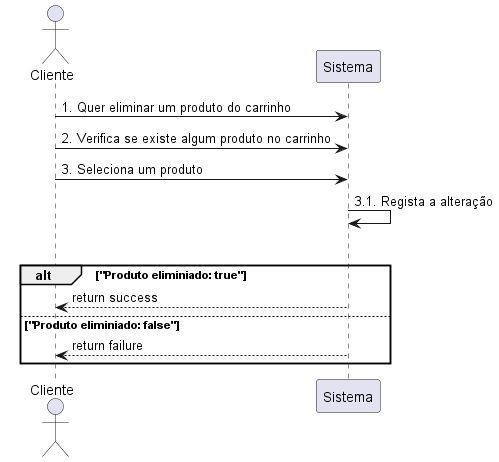

The diagram above was rendered by PlantUML. Its source (embedded in the PNG):
@startuml
actor Cliente as c
participant "Sistema" as s

c -> s: 1. Quer eliminar um produto do carrinho
c -> s: 2. Verifica se existe algum produto no carrinho
c -> s: 3. Seleciona um produto
s -> s: 3.1. Regista a alteração

alt
  alt "Produto eliminiado: true"
     s --> c: return success
  else "Produto eliminiado: false"
     s --> c: return failure
end
@enduml